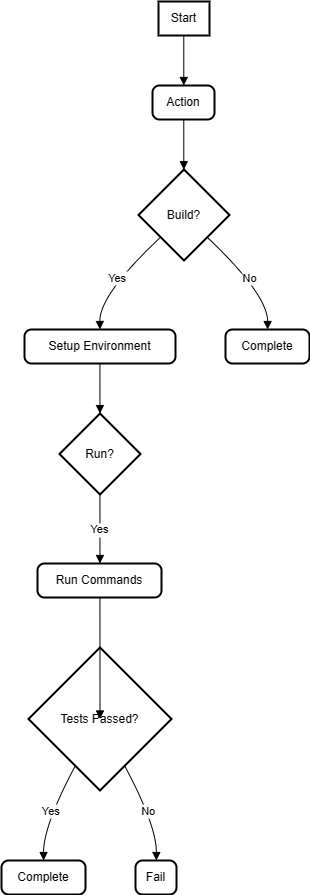

The diagram above was exported from draw.io. Its source (the exported page's mxGraphModel, read from the mxfile embedded in the PNG):
<mxGraphModel>
  <root>
    <mxCell id="0" />
    <mxCell id="1" parent="0" />
    <mxCell id="2" value="Start" style="whiteSpace=wrap;strokeWidth=2;" vertex="1" parent="1">
      <mxGeometry x="157" width="51" height="34" as="geometry" />
    </mxCell>
    <mxCell id="3" value="Action" style="rounded=1;absoluteArcSize=1;arcSize=14;whiteSpace=wrap;strokeWidth=2;" vertex="1" parent="1">
      <mxGeometry x="151" y="84" width="62" height="34" as="geometry" />
    </mxCell>
    <mxCell id="4" value="Build?" style="rhombus;strokeWidth=2;whiteSpace=wrap;" vertex="1" parent="1">
      <mxGeometry x="137" y="168" width="91" height="91" as="geometry" />
    </mxCell>
    <mxCell id="5" value="Setup Environment" style="rounded=1;absoluteArcSize=1;arcSize=14;whiteSpace=wrap;strokeWidth=2;" vertex="1" parent="1">
      <mxGeometry x="23" y="328" width="151" height="34" as="geometry" />
    </mxCell>
    <mxCell id="6" value="Run?" style="rhombus;strokeWidth=2;whiteSpace=wrap;" vertex="1" parent="1">
      <mxGeometry x="58" y="412" width="81" height="81" as="geometry" />
    </mxCell>
    <mxCell id="7" value="Run Commands" style="rounded=1;absoluteArcSize=1;arcSize=14;whiteSpace=wrap;strokeWidth=2;" vertex="1" parent="1">
      <mxGeometry x="36" y="562" width="124" height="34" as="geometry" />
    </mxCell>
    <mxCell id="8" value="Tests Passed?" style="rhombus;strokeWidth=2;whiteSpace=wrap;" vertex="1" parent="1">
      <mxGeometry x="27" y="646" width="143" height="143" as="geometry" />
    </mxCell>
    <mxCell id="9" value="Complete" style="rounded=1;absoluteArcSize=1;arcSize=14;whiteSpace=wrap;strokeWidth=2;" vertex="1" parent="1">
      <mxGeometry y="859" width="84" height="34" as="geometry" />
    </mxCell>
    <mxCell id="10" value="Fail" style="rounded=1;absoluteArcSize=1;arcSize=14;whiteSpace=wrap;strokeWidth=2;" vertex="1" parent="1">
      <mxGeometry x="134" y="859" width="41" height="34" as="geometry" />
    </mxCell>
    <mxCell id="11" value="Complete" style="rounded=1;absoluteArcSize=1;arcSize=14;whiteSpace=wrap;strokeWidth=2;" vertex="1" parent="1">
      <mxGeometry x="224" y="328" width="84" height="34" as="geometry" />
    </mxCell>
    <mxCell id="12" value="" style="curved=1;startArrow=none;endArrow=block;exitX=0.49597886029411764;exitY=1;entryX=0.5047568044354839;entryY=0;" edge="1" parent="1" source="2" target="3">
      <mxGeometry relative="1" as="geometry">
        <Array as="points" />
      </mxGeometry>
    </mxCell>
    <mxCell id="13" value="" style="curved=1;startArrow=none;endArrow=block;exitX=0.5047568044354839;exitY=1;entryX=0.4977463942307692;entryY=0;" edge="1" parent="1" source="3" target="4">
      <mxGeometry relative="1" as="geometry">
        <Array as="points" />
      </mxGeometry>
    </mxCell>
    <mxCell id="14" value="Yes" style="curved=1;startArrow=none;endArrow=block;exitX=-0.002210679945054945;exitY=0.976948498450071;entryX=0.49965076572847683;entryY=-0.00022977941176470588;" edge="1" parent="1" source="4" target="5">
      <mxGeometry relative="1" as="geometry">
        <Array as="points">
          <mxPoint x="98" y="293" />
        </Array>
      </mxGeometry>
    </mxCell>
    <mxCell id="15" value="" style="curved=1;startArrow=none;endArrow=block;exitX=0.49965076572847683;exitY=0.9997702205882353;entryX=0.4993489583333333;entryY=-0.00009645061728395061;" edge="1" parent="1" source="5" target="6">
      <mxGeometry relative="1" as="geometry">
        <Array as="points" />
      </mxGeometry>
    </mxCell>
    <mxCell id="16" value="Yes" style="curved=1;startArrow=none;endArrow=block;exitX=0.4993489583333333;exitY=1.0040509259259258;entryX=0.5036069808467742;entryY=0.009650735294117647;" edge="1" parent="1" source="6" target="7">
      <mxGeometry relative="1" as="geometry">
        <Array as="points" />
      </mxGeometry>
    </mxCell>
    <mxCell id="17" value="" style="curved=1;startArrow=none;endArrow=block;exitX=0.5036069808467742;exitY=1.0096507352941178;entryX=0.4996312281468531;entryY=0.0022945804195804195;" edge="1" parent="1" source="7" target="8">
      <mxGeometry relative="1" as="geometry">
        <Array as="points" />
      </mxGeometry>
    </mxCell>
    <mxCell id="18" value="Yes" style="curved=1;startArrow=none;endArrow=block;exitX=0.23351333820359801;exitY=1.0044798951048952;entryX=0.5008370535714286;entryY=-0.010569852941176471;" edge="1" parent="1" source="8" target="9">
      <mxGeometry relative="1" as="geometry">
        <Array as="points">
          <mxPoint x="42" y="824" />
        </Array>
      </mxGeometry>
    </mxCell>
    <mxCell id="19" value="No" style="curved=1;startArrow=none;endArrow=block;exitX=0.7657491180901084;exitY=1.0044798951048952;entryX=0.5079077743902439;entryY=-0.010569852941176471;" edge="1" parent="1" source="8" target="10">
      <mxGeometry relative="1" as="geometry">
        <Array as="points">
          <mxPoint x="155" y="824" />
        </Array>
      </mxGeometry>
    </mxCell>
    <mxCell id="20" value="No" style="curved=1;startArrow=none;endArrow=block;exitX=0.9977034684065934;exitY=0.976948498450071;entryX=0.5016973586309523;entryY=-0.00022977941176470588;" edge="1" parent="1" source="4" target="11">
      <mxGeometry relative="1" as="geometry">
        <Array as="points">
          <mxPoint x="266" y="293" />
        </Array>
      </mxGeometry>
    </mxCell>
  </root>
</mxGraphModel>